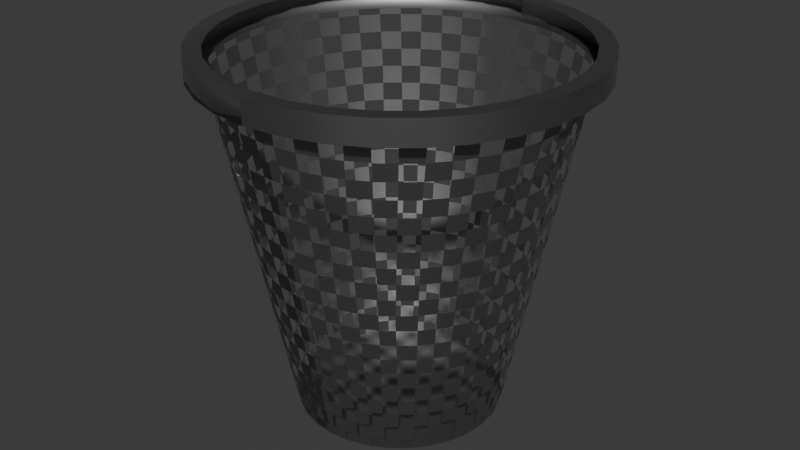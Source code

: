 # Source: trash.blend  (saved by Blender 4.0.36; exported with 4.5.12 LTS)
import bpy
from mathutils import Matrix  # noqa: F401  (used for matrix-valued properties, if any)

bpy.ops.wm.read_factory_settings(use_empty=True)
scene = bpy.context.scene
scene.name = 'Scene'

# ---- collections
col_collection = bpy.data.collections.new('Collection'); scene.collection.children.link(col_collection)

# ---- images (referenced by path relative to the original .blend; pixels are not part of the script)
import os
ASSET_DIR = os.environ.get("B2B_ASSET_DIR", "")  # directory of the original .blend (textures are referenced by path, not embedded)
HERE = os.path.dirname(os.path.abspath(__file__))  # packed textures are extracted next to this script under _unpacked/

def load_image(name, relpath, width, height, colorspace="sRGB"):
    """Load a texture the original file referenced (path relative to the .blend, or extracted next to this script)."""
    p = next((c for c in (os.path.join(HERE, relpath), os.path.join(ASSET_DIR, relpath)) if relpath and os.path.exists(c)), "")
    if p:
        img = bpy.data.images.load(p, check_existing=True)
        img.name = name
    else:  # same state as the original file: an image datablock whose file is absent (Cycles renders it pink)
        img = bpy.data.images.new(name, width, height)
        img.source = "FILE"
        img.filepath = "//" + (relpath or name)
    img.colorspace_settings.name = colorspace
    return img
img_trashchecker = load_image('TrashChecker', 'TrashChecker.png', 1024, 1024, 'sRGB')

# ---- materials (node trees are filled in below, after node groups)
mat_trashchecker = bpy.data.materials.new('TrashChecker')
mat_trashchecker.preview_render_type = 'FLAT'
mat_trashsolid = bpy.data.materials.new('TrashSolid')

# ---- material node trees
mat_trashchecker.use_nodes = True; mat_trashchecker.node_tree.nodes.clear()
mat_trashsolid.use_nodes = True; mat_trashsolid.node_tree.nodes.clear()
_N = mat_trashsolid.node_tree.nodes; _L = mat_trashsolid.node_tree.links
n0 = _N.new('ShaderNodeBsdfPrincipled'); n0.name = 'Principled BSDF'; n0.location = (10, 300)
n0.inputs[0].default_value = (0.2704, 0.2704, 0.2704, 1.0)
n0.inputs[1].default_value = 1.0
n0.inputs[3].default_value = 1.45
n1 = _N.new('ShaderNodeOutputMaterial'); n1.name = 'Material Output'; n1.location = (300, 300)
_L.new(n0.outputs[0], n1.inputs[0])
n1.is_active_output = True

# ---- world
world_world = bpy.data.worlds.new('World'); scene.world = world_world
world_world.use_nodes = True; world_world.node_tree.nodes.clear()
_N = world_world.node_tree.nodes; _L = world_world.node_tree.links
n0 = _N.new('ShaderNodeOutputWorld'); n0.name = 'World Output'; n0.location = (300, 300)
n1 = _N.new('ShaderNodeBackground'); n1.name = 'Background'; n1.location = (10, 300)
n1.inputs[0].default_value = (0.05088, 0.05088, 0.05088, 1.0)
_L.new(n1.outputs[0], n0.inputs[0])
n0.is_active_output = True
world_world.color = (0.05088, 0.05088, 0.05088)
world_world.use_sun_shadow = False
world_world.sun_shadow_jitter_overblur = 0.0

# ---- meshes
me_cylinder = bpy.data.meshes.new('Cylinder')
me_cylinder.from_pydata([(5.178e-09, 0.48, -1.49e-08), (1.304e-09, 0.8, 1.6), (0.09364, 0.4708, -1.49e-08), (0.1561, 0.7846, 1.6), (0.1837, 0.4435, -1.49e-08), (0.3061, 0.7391, 1.6), (0.2667, 0.3991, -1.49e-08), (0.4445, 0.6652, 1.6), (0.3394, 0.3394, -1.49e-08), (0.5657, 0.5657, 1.6), (0.3991, 0.2667, -1.49e-08), (0.6652, 0.4445, 1.6), (0.4435, 0.1837, -1.49e-08), (0.7391, 0.3061, 1.6), (0.4708, 0.09364, -1.49e-08), (0.7846, 0.1561, 1.6), (0.48, 4.023e-09, -1.49e-08), (0.8, -7.451e-10, 1.6), (0.4708, -0.09364, -1.49e-08), (0.7846, -0.1561, 1.6), (0.4435, -0.1837, -1.49e-08), (0.7391, -0.3061, 1.6), (0.3991, -0.2667, -1.49e-08), (0.6652, -0.4445, 1.6), (0.3394, -0.3394, -1.49e-08), (0.5657, -0.5657, 1.6), (0.2667, -0.3991, -1.49e-08), (0.4445, -0.6652, 1.6), (0.1837, -0.4435, -1.49e-08), (0.3061, -0.7391, 1.6), (0.09364, -0.4708, -1.49e-08), (0.1561, -0.7846, 1.6), (5.178e-09, -0.48, -1.49e-08), (1.304e-09, -0.8, 1.6), (-0.09364, -0.4708, -1.49e-08), (-0.1561, -0.7846, 1.6), (-0.1837, -0.4435, -1.49e-08), (-0.3061, -0.7391, 1.6), (-0.2667, -0.3991, -1.49e-08), (-0.4445, -0.6652, 1.6), (-0.3394, -0.3394, -1.49e-08), (-0.5657, -0.5657, 1.6), (-0.3991, -0.2667, -1.49e-08), (-0.6652, -0.4445, 1.6), (-0.4435, -0.1837, -1.49e-08), (-0.7391, -0.3061, 1.6), (-0.4708, -0.09364, -1.49e-08), (-0.7846, -0.1561, 1.6), (-0.48, 4.023e-09, -1.49e-08), (-0.8, -7.451e-10, 1.6), (-0.4708, 0.09364, -1.49e-08), (-0.7846, 0.1561, 1.6), (-0.4435, 0.1837, -1.49e-08), (-0.7391, 0.3061, 1.6), (-0.3991, 0.2667, -1.49e-08), (-0.6652, 0.4445, 1.6), (-0.3394, 0.3394, -1.49e-08), (-0.5657, 0.5657, 1.6), (-0.2667, 0.3991, -1.49e-08), (-0.4445, 0.6652, 1.6), (-0.1837, 0.4435, -1.49e-08), (-0.3061, 0.7391, 1.6), (-0.09364, 0.4708, -1.49e-08), (-0.1561, 0.7846, 1.6), (1.304e-09, 0.8, 1.7), (0.1561, 0.7846, 1.7), (0.3061, 0.7391, 1.7), (0.4445, 0.6652, 1.7), (0.5657, 0.5657, 1.7), (0.6652, 0.4445, 1.7), (0.7391, 0.3061, 1.7), (0.7846, 0.1561, 1.7), (0.8, -7.451e-10, 1.7), (0.7846, -0.1561, 1.7), (0.7391, -0.3061, 1.7), (0.6652, -0.4445, 1.7), (0.5657, -0.5657, 1.7), (0.4445, -0.6652, 1.7), (0.3061, -0.7391, 1.7), (0.1561, -0.7846, 1.7), (1.304e-09, -0.8, 1.7), (-0.1561, -0.7846, 1.7), (-0.3061, -0.7391, 1.7), (-0.4445, -0.6652, 1.7), (-0.5657, -0.5657, 1.7), (-0.6652, -0.4445, 1.7), (-0.7391, -0.3061, 1.7), (-0.7846, -0.1561, 1.7), (-0.8, -7.451e-10, 1.7), (-0.7846, 0.1561, 1.7), (-0.7391, 0.3061, 1.7), (-0.6652, 0.4445, 1.7), (-0.5657, 0.5657, 1.7), (-0.4445, 0.6652, 1.7), (-0.3061, 0.7391, 1.7), (-0.1561, 0.7846, 1.7), (0.1717, 0.8631, 1.595), (7.823e-10, 0.88, 1.595), (0.3368, 0.813, 1.595), (0.4889, 0.7317, 1.595), (0.6223, 0.6223, 1.595), (0.7317, 0.4889, 1.595), (0.813, 0.3368, 1.595), (0.8631, 0.1717, 1.595), (0.88, -6.333e-10, 1.595), (0.8631, -0.1717, 1.595), (0.813, -0.3368, 1.595), (0.7317, -0.4889, 1.595), (0.6223, -0.6223, 1.595), (0.4889, -0.7317, 1.595), (0.3368, -0.813, 1.595), (0.1717, -0.8631, 1.595), (7.823e-10, -0.88, 1.595), (-0.1717, -0.8631, 1.595), (-0.3368, -0.813, 1.595), (-0.4889, -0.7317, 1.595), (-0.6223, -0.6223, 1.595), (-0.7317, -0.4889, 1.595), (-0.813, -0.3368, 1.595), (-0.8631, -0.1717, 1.595), (-0.88, -6.333e-10, 1.595), (-0.8631, 0.1717, 1.595), (-0.813, 0.3368, 1.595), (-0.7317, 0.4889, 1.595), (-0.6223, 0.6223, 1.595), (-0.4889, 0.7317, 1.595), (-0.3368, 0.813, 1.595), (-0.1717, 0.8631, 1.595), (0.1717, 0.8631, 1.705), (7.823e-10, 0.88, 1.705), (0.3368, 0.813, 1.705), (0.4889, 0.7317, 1.705), (0.6223, 0.6223, 1.705), (0.7317, 0.4889, 1.705), (0.813, 0.3368, 1.705), (0.8631, 0.1717, 1.705), (0.88, -6.333e-10, 1.705), (0.8631, -0.1717, 1.705), (0.813, -0.3368, 1.705), (0.7317, -0.4889, 1.705), (0.6223, -0.6223, 1.705), (0.4889, -0.7317, 1.705), (0.3368, -0.813, 1.705), (0.1717, -0.8631, 1.705), (7.823e-10, -0.88, 1.705), (-0.1717, -0.8631, 1.705), (-0.3368, -0.813, 1.705), (-0.4889, -0.7317, 1.705), (-0.6223, -0.6223, 1.705), (-0.7317, -0.4889, 1.705), (-0.813, -0.3368, 1.705), (-0.8631, -0.1717, 1.705), (-0.88, -6.333e-10, 1.705), (-0.8631, 0.1717, 1.705), (-0.813, 0.3368, 1.705), (-0.7317, 0.4889, 1.705), (-0.6223, 0.6223, 1.705), (-0.4889, 0.7317, 1.705), (-0.3368, 0.813, 1.705), (-0.1717, 0.8631, 1.705), (5.178e-09, 0.48, -1.49e-08), (1.304e-09, 0.8, 1.6), (0.09364, 0.4708, -1.49e-08), (0.1561, 0.7846, 1.6), (0.1837, 0.4435, -1.49e-08), (0.3061, 0.7391, 1.6), (0.2667, 0.3991, -1.49e-08), (0.4445, 0.6652, 1.6), (0.3394, 0.3394, -1.49e-08), (0.5657, 0.5657, 1.6), (0.3991, 0.2667, -1.49e-08), (0.6652, 0.4445, 1.6), (0.4435, 0.1837, -1.49e-08), (0.7391, 0.3061, 1.6), (0.4708, 0.09364, -1.49e-08), (0.7846, 0.1561, 1.6), (0.48, 4.023e-09, -1.49e-08), (0.8, -7.451e-10, 1.6), (0.4708, -0.09364, -1.49e-08), (0.7846, -0.1561, 1.6), (0.4435, -0.1837, -1.49e-08), (0.7391, -0.3061, 1.6), (0.3991, -0.2667, -1.49e-08), (0.6652, -0.4445, 1.6), (0.3394, -0.3394, -1.49e-08), (0.5657, -0.5657, 1.6), (0.2667, -0.3991, -1.49e-08), (0.4445, -0.6652, 1.6), (0.1837, -0.4435, -1.49e-08), (0.3061, -0.7391, 1.6), (0.09364, -0.4708, -1.49e-08), (0.1561, -0.7846, 1.6), (5.178e-09, -0.48, -1.49e-08), (1.304e-09, -0.8, 1.6), (0.1717, 0.8631, 1.595), (7.823e-10, 0.88, 1.595), (0.3368, 0.813, 1.595), (0.4889, 0.7317, 1.595), (0.6223, 0.6223, 1.595), (0.7317, 0.4889, 1.595), (0.813, 0.3368, 1.595), (0.8631, 0.1717, 1.595), (0.88, -6.333e-10, 1.595), (0.8631, -0.1717, 1.595), (0.813, -0.3368, 1.595), (0.7317, -0.4889, 1.595), (0.6223, -0.6223, 1.595), (0.4889, -0.7317, 1.595), (0.3368, -0.813, 1.595), (0.1717, -0.8631, 1.595), (7.823e-10, -0.88, 1.595), (0.1717, 0.8631, 1.705), (7.823e-10, 0.88, 1.705), (0.3368, 0.813, 1.705), (0.4889, 0.7317, 1.705), (0.6223, 0.6223, 1.705), (0.7317, 0.4889, 1.705), (0.813, 0.3368, 1.705), (0.8631, 0.1717, 1.705), (0.88, -6.333e-10, 1.705), (0.8631, -0.1717, 1.705), (0.813, -0.3368, 1.705), (0.7317, -0.4889, 1.705), (0.6223, -0.6223, 1.705), (0.4889, -0.7317, 1.705), (0.3368, -0.813, 1.705), (0.1717, -0.8631, 1.705), (7.823e-10, -0.88, 1.705)], [], [(32, 33, 35, 34), (34, 35, 37, 36), (36, 37, 39, 38), (38, 39, 41, 40), (40, 41, 43, 42), (42, 43, 45, 44), (44, 45, 47, 46), (46, 47, 49, 48), (48, 49, 51, 50), (50, 51, 53, 52), (52, 53, 55, 54), (54, 55, 57, 56), (56, 57, 59, 58), (58, 59, 61, 60), (60, 61, 63, 62), (62, 63, 1, 0), (0, 2, 4, 6, 8, 10, 12, 14, 16, 18, 20, 22, 24, 26, 28, 30, 32, 34, 36, 38, 40, 42, 44, 46, 48, 50, 52, 54, 56, 58, 60, 62), (43, 41, 116, 117), (82, 83, 147, 146), (25, 23, 107, 108), (81, 82, 146, 145), (7, 5, 98, 99), (59, 57, 124, 125), (80, 81, 145, 144), (41, 39, 115, 116), (79, 80, 144, 143), (23, 21, 106, 107), (78, 79, 143, 142), (5, 3, 96, 98), (57, 55, 123, 124), (77, 78, 142, 141), (39, 37, 114, 115), (76, 77, 141, 140), (21, 19, 105, 106), (75, 76, 140, 139), (55, 53, 122, 123), (74, 75, 139, 138), (3, 1, 97, 96), (37, 35, 113, 114), (73, 74, 138, 137), (19, 17, 104, 105), (72, 73, 137, 136), (53, 51, 121, 122), (71, 72, 136, 135), (35, 33, 112, 113), (70, 71, 135, 134), (17, 15, 103, 104), (69, 70, 134, 133), (95, 64, 129, 159), (116, 115, 147, 148), (125, 124, 156, 157), (121, 120, 152, 153), (117, 116, 148, 149), (126, 125, 157, 158), (113, 112, 144, 145), (122, 121, 153, 154), (118, 117, 149, 150), (127, 126, 158, 159), (114, 113, 145, 146), (123, 122, 154, 155), (119, 118, 150, 151), (97, 127, 159, 129), (115, 114, 146, 147), (124, 123, 155, 156), (120, 119, 151, 152), (83, 84, 148, 147), (61, 59, 125, 126), (9, 7, 99, 100), (84, 85, 149, 148), (27, 25, 108, 109), (85, 86, 150, 149), (45, 43, 117, 118), (86, 87, 151, 150), (63, 61, 126, 127), (11, 9, 100, 101), (87, 88, 152, 151), (29, 27, 109, 110), (88, 89, 153, 152), (47, 45, 118, 119), (89, 90, 154, 153), (1, 63, 127, 97), (13, 11, 101, 102), (90, 91, 155, 154), (64, 65, 128, 129), (31, 29, 110, 111), (91, 92, 156, 155), (65, 66, 130, 128), (49, 47, 119, 120), (92, 93, 157, 156), (66, 67, 131, 130), (15, 13, 102, 103), (93, 94, 158, 157), (67, 68, 132, 131), (33, 31, 111, 112), (94, 95, 159, 158), (68, 69, 133, 132), (51, 49, 120, 121), (160, 161, 163, 162), (162, 163, 165, 164), (164, 165, 167, 166), (166, 167, 169, 168), (168, 169, 171, 170), (170, 171, 173, 172), (172, 173, 175, 174), (174, 175, 177, 176), (176, 177, 179, 178), (178, 179, 181, 180), (180, 181, 183, 182), (182, 183, 185, 184), (184, 185, 187, 186), (186, 187, 189, 188), (188, 189, 191, 190), (190, 191, 193, 192), (196, 194, 211, 213), (205, 204, 221, 222), (201, 200, 217, 218), (210, 209, 226, 227), (197, 196, 213, 214), (206, 205, 222, 223), (202, 201, 218, 219), (198, 197, 214, 215), (207, 206, 223, 224), (203, 202, 219, 220), (199, 198, 215, 216), (208, 207, 224, 225), (194, 195, 212, 211), (204, 203, 220, 221), (200, 199, 216, 217), (209, 208, 225, 226)])
me_cylinder.polygons.foreach_set('use_smooth', [True] * 129)
me_cylinder.polygons.foreach_set('material_index', [0, 0, 0, 0, 0, 0, 0, 0, 0, 0, 0, 0, 0, 0, 0, 0, 1, 1, 1, 1, 1, 1, 1, 1, 1, 1, 1, 1, 1, 1, 1, 1, 1, 1, 1, 1, 1, 1, 1, 1, 1, 1, 1, 1, 1, 1, 1, 1, 1, 1, 1, 1, 1, 1, 1, 1, 1, 1, 1, 1, 1, 1, 1, 1, 1, 1, 1, 1, 1, 1, 1, 1, 1, 1, 1, 1, 1, 1, 1, 1, 1, 1, 1, 1, 1, 1, 1, 1, 1, 1, 1, 1, 1, 1, 1, 1, 1, 0, 0, 0, 0, 0, 0, 0, 0, 0, 0, 0, 0, 0, 0, 0, 0, 1, 1, 1, 1, 1, 1, 1, 1, 1, 1, 1, 1, 1, 1, 1, 1])
_uv = me_cylinder.uv_layers.new(name='UVMap')
_uv.uv.foreach_set('vector', [0.25, 0.2869, 0.25, 0.6869, 0.2187, 0.6869, 0.2187, 0.2869, 0.2187, 0.2869, 0.2187, 0.6869, 0.1875, 0.6869, 0.1875, 0.2869, 0.1875, 0.2869, 0.1875, 0.6869, 0.1562, 0.6869, 0.1562, 0.2869, 0.1562, 0.2869, 0.1562, 0.6869, 0.125, 0.6869, 0.125, 0.2869, 0.125, 0.2869, 0.125, 0.6869, 0.09375, 0.6869, 0.09375, 0.2869, 0.09375, 0.2869, 0.09375, 0.6869, 0.0625, 0.6869, 0.0625, 0.2869, 0.0625, 0.2869, 0.0625, 0.6869, 0.03125, 0.6869, 0.03125, 0.2869, 0.03125, 0.2869, 0.03125, 0.6869, 0.0, 0.6869, 0.0, 0.2869, 1.0, 0.2869, 1.0, 0.6869, 0.9688, 0.6869, 0.9688, 0.2869, 0.9688, 0.2869, 0.9688, 0.6869, 0.9375, 0.6869, 0.9375, 0.2869, 0.9375, 0.2869, 0.9375, 0.6869, 0.9062, 0.6869, 0.9062, 0.2869, 0.9062, 0.2869, 0.9062, 0.6869, 0.875, 0.6869, 0.875, 0.2869, 0.875, 0.2869, 0.875, 0.6869, 0.8438, 0.6869, 0.8438, 0.2869, 0.8438, 0.2869, 0.8438, 0.6869, 0.8125, 0.6869, 0.8125, 0.2869, 0.8125, 0.2869, 0.8125, 0.6869, 0.7812, 0.6869, 0.7812, 0.2869, 0.7812, 0.2869, 0.7812, 0.6869, 0.75, 0.6869, 0.75, 0.2869, 0.4368, 0.3046, 0.4555, 0.3064, 0.4734, 0.3118, 0.49, 0.3207, 0.5044, 0.3326, 0.5163, 0.3471, 0.5252, 0.3636, 0.5306, 0.3815, 0.5325, 0.4002, 0.5306, 0.4188, 0.5252, 0.4368, 0.5163, 0.4533, 0.5044, 0.4678, 0.49, 0.4797, 0.4734, 0.4885, 0.4555, 0.494, 0.4368, 0.4958, 0.4182, 0.494, 0.4002, 0.4885, 0.3837, 0.4797, 0.3692, 0.4678, 0.3573, 0.4533, 0.3485, 0.4368, 0.343, 0.4188, 0.3412, 0.4002, 0.343, 0.3815, 0.3485, 0.3636, 0.3573, 0.3471, 0.3692, 0.3326, 0.3837, 0.3207, 0.4002, 0.3118, 0.4182, 0.3064, 0.09375, 0.6869, 0.125, 0.6869, 0.125, 0.6856, 0.09375, 0.6856, 0.1875, 0.7119, 0.1562, 0.7119, 0.1562, 0.7131, 0.1875, 0.7131, 0.375, 0.6869, 0.4062, 0.6869, 0.4062, 0.6856, 0.375, 0.6856, 0.2187, 0.7119, 0.1875, 0.7119, 0.1875, 0.7131, 0.2187, 0.7131, 0.6562, 0.6869, 0.6875, 0.6869, 0.6875, 0.6856, 0.6562, 0.6856, 0.8438, 0.6869, 0.875, 0.6869, 0.875, 0.6856, 0.8438, 0.6856, 0.25, 0.7119, 0.2187, 0.7119, 0.2187, 0.7131, 0.25, 0.7131, 0.125, 0.6869, 0.1562, 0.6869, 0.1562, 0.6856, 0.125, 0.6856, 0.2812, 0.7119, 0.25, 0.7119, 0.25, 0.7131, 0.2812, 0.7131, 0.4062, 0.6869, 0.4375, 0.6869, 0.4375, 0.6856, 0.4062, 0.6856, 0.3125, 0.7119, 0.2812, 0.7119, 0.2812, 0.7131, 0.3125, 0.7131, 0.6875, 0.6869, 0.7188, 0.6869, 0.7188, 0.6856, 0.6875, 0.6856, 0.875, 0.6869, 0.9062, 0.6869, 0.9062, 0.6856, 0.875, 0.6856, 0.3437, 0.7119, 0.3125, 0.7119, 0.3125, 0.7131, 0.3437, 0.7131, 0.1562, 0.6869, 0.1875, 0.6869, 0.1875, 0.6856, 0.1562, 0.6856, 0.375, 0.7119, 0.3437, 0.7119, 0.3437, 0.7131, 0.375, 0.7131, 0.4375, 0.6869, 0.4688, 0.6869, 0.4688, 0.6856, 0.4375, 0.6856, 0.4062, 0.7119, 0.375, 0.7119, 0.375, 0.7131, 0.4062, 0.7131, 0.9062, 0.6869, 0.9375, 0.6869, 0.9375, 0.6856, 0.9062, 0.6856, 0.4375, 0.7119, 0.4062, 0.7119, 0.4062, 0.7131, 0.4375, 0.7131, 0.7188, 0.6869, 0.75, 0.6869, 0.75, 0.6856, 0.7188, 0.6856, 0.1875, 0.6869, 0.2187, 0.6869, 0.2187, 0.6856, 0.1875, 0.6856, 0.4688, 0.7119, 0.4375, 0.7119, 0.4375, 0.7131, 0.4688, 0.7131, 0.4688, 0.6869, 0.5, 0.6869, 0.5, 0.6856, 0.4688, 0.6856, 0.5, 0.7119, 0.4688, 0.7119, 0.4688, 0.7131, 0.5, 0.7131, 0.9375, 0.6869, 0.9688, 0.6869, 0.9688, 0.6856, 0.9375, 0.6856, 0.5312, 0.7119, 0.5, 0.7119, 0.5, 0.7131, 0.5312, 0.7131, 0.2187, 0.6869, 0.25, 0.6869, 0.25, 0.6856, 0.2187, 0.6856, 0.5625, 0.7119, 0.5312, 0.7119, 0.5312, 0.7131, 0.5625, 0.7131, 0.5, 0.6869, 0.5312, 0.6869, 0.5312, 0.6856, 0.5, 0.6856, 0.5938, 0.7119, 0.5625, 0.7119, 0.5625, 0.7131, 0.5938, 0.7131, 0.7812, 0.7119, 0.75, 0.7119, 0.75, 0.7131, 0.7812, 0.7131, 0.125, 0.6856, 0.1562, 0.6856, 0.1562, 0.7131, 0.125, 0.7131, 0.8438, 0.6856, 0.875, 0.6856, 0.875, 0.7131, 0.8438, 0.7131, 0.9688, 0.6856, 1.0, 0.6856, 1.0, 0.7131, 0.9688, 0.7131, 0.09375, 0.6856, 0.125, 0.6856, 0.125, 0.7131, 0.09375, 0.7131, 0.8125, 0.6856, 0.8438, 0.6856, 0.8438, 0.7131, 0.8125, 0.7131, 0.2187, 0.6856, 0.25, 0.6856, 0.25, 0.7131, 0.2187, 0.7131, 0.9375, 0.6856, 0.9688, 0.6856, 0.9688, 0.7131, 0.9375, 0.7131, 0.0625, 0.6856, 0.09375, 0.6856, 0.09375, 0.7131, 0.0625, 0.7131, 0.7812, 0.6856, 0.8125, 0.6856, 0.8125, 0.7131, 0.7812, 0.7131, 0.1875, 0.6856, 0.2187, 0.6856, 0.2187, 0.7131, 0.1875, 0.7131, 0.9062, 0.6856, 0.9375, 0.6856, 0.9375, 0.7131, 0.9062, 0.7131, 0.03125, 0.6856, 0.0625, 0.6856, 0.0625, 0.7131, 0.03125, 0.7131, 0.75, 0.6856, 0.7812, 0.6856, 0.7812, 0.7131, 0.75, 0.7131, 0.1562, 0.6856, 0.1875, 0.6856, 0.1875, 0.7131, 0.1562, 0.7131, 0.875, 0.6856, 0.9062, 0.6856, 0.9062, 0.7131, 0.875, 0.7131, 0.0, 0.6856, 0.03125, 0.6856, 0.03125, 0.7131, 0.0, 0.7131, 0.1562, 0.7119, 0.125, 0.7119, 0.125, 0.7131, 0.1562, 0.7131, 0.8125, 0.6869, 0.8438, 0.6869, 0.8438, 0.6856, 0.8125, 0.6856, 0.625, 0.6869, 0.6562, 0.6869, 0.6562, 0.6856, 0.625, 0.6856, 0.125, 0.7119, 0.09375, 0.7119, 0.09375, 0.7131, 0.125, 0.7131, 0.3437, 0.6869, 0.375, 0.6869, 0.375, 0.6856, 0.3437, 0.6856, 0.09375, 0.7119, 0.0625, 0.7119, 0.0625, 0.7131, 0.09375, 0.7131, 0.0625, 0.6869, 0.09375, 0.6869, 0.09375, 0.6856, 0.0625, 0.6856, 0.0625, 0.7119, 0.03125, 0.7119, 0.03125, 0.7131, 0.0625, 0.7131, 0.7812, 0.6869, 0.8125, 0.6869, 0.8125, 0.6856, 0.7812, 0.6856, 0.5938, 0.6869, 0.625, 0.6869, 0.625, 0.6856, 0.5938, 0.6856, 0.03125, 0.7119, 0.0, 0.7119, 0.0, 0.7131, 0.03125, 0.7131, 0.3125, 0.6869, 0.3437, 0.6869, 0.3437, 0.6856, 0.3125, 0.6856, 1.0, 0.7119, 0.9688, 0.7119, 0.9688, 0.7131, 1.0, 0.7131, 0.03125, 0.6869, 0.0625, 0.6869, 0.0625, 0.6856, 0.03125, 0.6856, 0.9688, 0.7119, 0.9375, 0.7119, 0.9375, 0.7131, 0.9688, 0.7131, 0.75, 0.6869, 0.7812, 0.6869, 0.7812, 0.6856, 0.75, 0.6856, 0.5625, 0.6869, 0.5938, 0.6869, 0.5938, 0.6856, 0.5625, 0.6856, 0.9375, 0.7119, 0.9062, 0.7119, 0.9062, 0.7131, 0.9375, 0.7131, 0.75, 0.7119, 0.7188, 0.7119, 0.7188, 0.7131, 0.75, 0.7131, 0.2812, 0.6869, 0.3125, 0.6869, 0.3125, 0.6856, 0.2812, 0.6856, 0.9062, 0.7119, 0.875, 0.7119, 0.875, 0.7131, 0.9062, 0.7131, 0.7188, 0.7119, 0.6875, 0.7119, 0.6875, 0.7131, 0.7188, 0.7131, 0.0, 0.6869, 0.03125, 0.6869, 0.03125, 0.6856, 0.0, 0.6856, 0.875, 0.7119, 0.8438, 0.7119, 0.8438, 0.7131, 0.875, 0.7131, 0.6875, 0.7119, 0.6562, 0.7119, 0.6562, 0.7131, 0.6875, 0.7131, 0.5312, 0.6869, 0.5625, 0.6869, 0.5625, 0.6856, 0.5312, 0.6856, 0.8438, 0.7119, 0.8125, 0.7119, 0.8125, 0.7131, 0.8438, 0.7131, 0.6562, 0.7119, 0.625, 0.7119, 0.625, 0.7131, 0.6562, 0.7131, 0.25, 0.6869, 0.2812, 0.6869, 0.2812, 0.6856, 0.25, 0.6856, 0.8125, 0.7119, 0.7812, 0.7119, 0.7812, 0.7131, 0.8125, 0.7131, 0.625, 0.7119, 0.5938, 0.7119, 0.5938, 0.7131, 0.625, 0.7131, 0.9688, 0.6869, 1.0, 0.6869, 1.0, 0.6856, 0.9688, 0.6856, 0.75, 0.2869, 0.75, 0.6869, 0.7188, 0.6869, 0.7188, 0.2869, 0.7188, 0.2869, 0.7188, 0.6869, 0.6875, 0.6869, 0.6875, 0.2869, 0.6875, 0.2869, 0.6875, 0.6869, 0.6562, 0.6869, 0.6562, 0.2869, 0.6562, 0.2869, 0.6562, 0.6869, 0.625, 0.6869, 0.625, 0.2869, 0.625, 0.2869, 0.625, 0.6869, 0.5938, 0.6869, 0.5938, 0.2869, 0.5938, 0.2869, 0.5938, 0.6869, 0.5625, 0.6869, 0.5625, 0.2869, 0.5625, 0.2869, 0.5625, 0.6869, 0.5312, 0.6869, 0.5312, 0.2869, 0.5312, 0.2869, 0.5312, 0.6869, 0.5, 0.6869, 0.5, 0.2869, 0.5, 0.2869, 0.5, 0.6869, 0.4688, 0.6869, 0.4688, 0.2869, 0.4688, 0.2869, 0.4688, 0.6869, 0.4375, 0.6869, 0.4375, 0.2869, 0.4375, 0.2869, 0.4375, 0.6869, 0.4062, 0.6869, 0.4062, 0.2869, 0.4062, 0.2869, 0.4062, 0.6869, 0.375, 0.6869, 0.375, 0.2869, 0.375, 0.2869, 0.375, 0.6869, 0.3437, 0.6869, 0.3438, 0.2869, 0.3438, 0.2869, 0.3437, 0.6869, 0.3125, 0.6869, 0.3125, 0.2869, 0.3125, 0.2869, 0.3125, 0.6869, 0.2812, 0.6869, 0.2812, 0.2869, 0.2812, 0.2869, 0.2812, 0.6869, 0.25, 0.6869, 0.25, 0.2869, 0.6875, 0.6856, 0.7188, 0.6856, 0.7188, 0.7131, 0.6875, 0.7131, 0.4062, 0.6856, 0.4375, 0.6856, 0.4375, 0.7131, 0.4062, 0.7131, 0.5312, 0.6856, 0.5625, 0.6856, 0.5625, 0.7131, 0.5312, 0.7131, 0.25, 0.6856, 0.2812, 0.6856, 0.2812, 0.7131, 0.25, 0.7131, 0.6562, 0.6856, 0.6875, 0.6856, 0.6875, 0.7131, 0.6562, 0.7131, 0.375, 0.6856, 0.4062, 0.6856, 0.4062, 0.7131, 0.375, 0.7131, 0.5, 0.6856, 0.5312, 0.6856, 0.5312, 0.7131, 0.5, 0.7131, 0.625, 0.6856, 0.6562, 0.6856, 0.6562, 0.7131, 0.625, 0.7131, 0.3437, 0.6856, 0.375, 0.6856, 0.375, 0.7131, 0.3437, 0.7131, 0.4688, 0.6856, 0.5, 0.6856, 0.5, 0.7131, 0.4688, 0.7131, 0.5938, 0.6856, 0.625, 0.6856, 0.625, 0.7131, 0.5938, 0.7131, 0.3125, 0.6856, 0.3437, 0.6856, 0.3437, 0.7131, 0.3125, 0.7131, 0.7188, 0.6856, 0.75, 0.6856, 0.75, 0.7131, 0.7188, 0.7131, 0.4375, 0.6856, 0.4688, 0.6856, 0.4688, 0.7131, 0.4375, 0.7131, 0.5625, 0.6856, 0.5938, 0.6856, 0.5938, 0.7131, 0.5625, 0.7131, 0.2812, 0.6856, 0.3125, 0.6856, 0.3125, 0.7131, 0.2812, 0.7131])
me_cylinder.materials.append(mat_trashchecker)
me_cylinder.materials.append(mat_trashsolid)
me_cylinder.update()

# ---- objects
ob_cylinder = bpy.data.objects.new('Cylinder', me_cylinder)
_N = mat_trashchecker.node_tree.nodes; _L = mat_trashchecker.node_tree.links
n0 = _N.new('ShaderNodeTexCoord'); n0.name = 'Texture Coordinate'; n0.location = (-750, 111)
n0.object = ob_cylinder
n1 = _N.new('ShaderNodeOutputMaterial'); n1.name = 'Material Output'; n1.location = (716, 276)
n2 = _N.new('ShaderNodeBsdfPrincipled'); n2.name = 'Principled BSDF'; n2.location = (-82, 165)
n2.inputs[1].default_value = 1.0
n2.inputs[3].default_value = 1.45
n3 = _N.new('ShaderNodeTexChecker'); n3.name = 'Checker Texture'; n3.location = (-553, 181)
n3.inputs[1].default_value = (0.3035, 0.3035, 0.3035, 1.0)
n3.inputs[3].default_value = 50.0
n4 = _N.new('ShaderNodeTexImage'); n4.name = 'Image Texture'; n4.location = (-340, 38)
n4.image = img_trashchecker
_L.new(n0.outputs[2], n3.inputs[0])
_L.new(n3.outputs[0], n2.inputs[0])
_L.new(n3.outputs[1], n2.inputs[4])
_L.new(n2.outputs[0], n1.inputs[0])
_L.new(n0.outputs[2], n4.inputs[0])
n1.is_active_output = True

# ---- transforms, parenting, visibility, modifiers, constraints
ob_cylinder.location = (0.0, 0.0, 0.0)

# ---- collection membership
col_collection.objects.link(ob_cylinder)

# ---- scene / render settings (as saved in the file)
scene.frame_start = 1; scene.frame_end = 250; scene.frame_set(15)
scene.render.engine = 'CYCLES'
scene.cycles.sampling_pattern = 'TABULATED_SOBOL'
bpy.context.view_layer.update()

# ---- added for rendering (the .blend has no active camera and no usable light): camera, sun
cam_auto = bpy.data.cameras.new('AutoCamera')
cam_auto.lens = 50.0
cam_auto.sensor_width = 36.0
cam_auto.clip_end = 1000.0
ob_auto_camera = bpy.data.objects.new('AutoCamera', cam_auto)
scene.collection.objects.link(ob_auto_camera)
ob_auto_camera.location = (2.79139, -3.34967, 3.08561)
ob_auto_camera.rotation_euler = (1.09748, -7.21219e-08, 0.694738)
scene.camera = ob_auto_camera
light_auto_sun = bpy.data.lights.new('AutoSun', 'SUN')
light_auto_sun.energy = 3.0
light_auto_sun.angle = 0.0523599
ob_auto_sun = bpy.data.objects.new('AutoSun', light_auto_sun)
scene.collection.objects.link(ob_auto_sun)
ob_auto_sun.rotation_euler = (0.872665, 0.174533, 0.523599)
bpy.context.view_layer.update()
